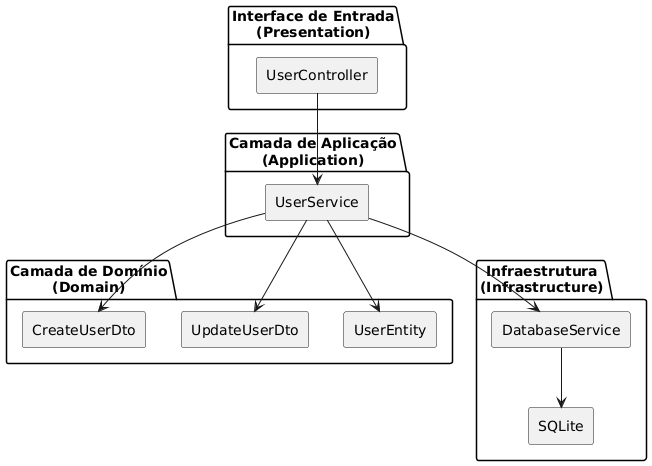

The diagram above was rendered by PlantUML. Its source (embedded in the PNG):
@startuml
skinparam componentStyle rectangle

package "Interface de Entrada\n(Presentation)" {
  [UserController]
}

package "Camada de Aplicação\n(Application)" {
  [UserService]
}

package "Camada de Domínio\n(Domain)" {
  [CreateUserDto]
  [UpdateUserDto]
  [UserEntity]
}

package "Infraestrutura\n(Infrastructure)" {
  [DatabaseService]
  [SQLite]
}

UserController --> UserService
UserService --> CreateUserDto
UserService --> UpdateUserDto
UserService --> UserEntity
UserService --> DatabaseService
DatabaseService --> SQLite
@enduml